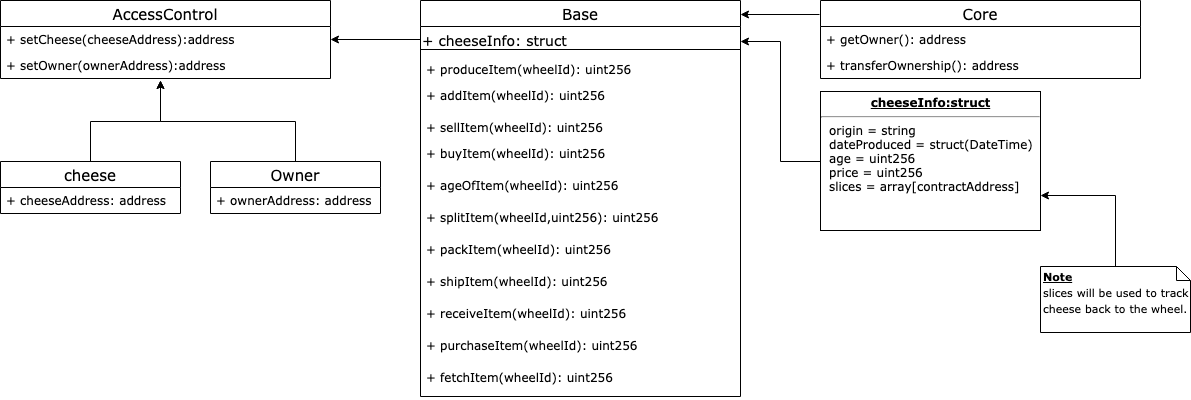

The diagram above was exported from draw.io. Its source (the exported page's mxGraphModel, read from the mxfile embedded in the PNG):
<mxGraphModel dx="1298" dy="678" grid="1" gridSize="10" guides="1" tooltips="1" connect="1" arrows="1" fold="1" page="1" pageScale="1" pageWidth="850" pageHeight="1100" math="0" shadow="0">
  <root>
    <mxCell id="CIgW7QcJi5w-nxyn4Sf_-0" />
    <mxCell id="CIgW7QcJi5w-nxyn4Sf_-1" parent="CIgW7QcJi5w-nxyn4Sf_-0" />
    <mxCell id="YbhuIQGf0GV139bD5wIN-0" value="AccessControl" style="swimlane;fontStyle=0;childLayout=stackLayout;horizontal=1;startSize=26;fillColor=none;horizontalStack=0;resizeParent=1;resizeParentMax=0;resizeLast=0;collapsible=1;marginBottom=0;fontFamily=Verdana;fontSize=15;align=center;" vertex="1" parent="CIgW7QcJi5w-nxyn4Sf_-1">
      <mxGeometry x="10" y="40" width="330" height="78" as="geometry" />
    </mxCell>
    <mxCell id="YbhuIQGf0GV139bD5wIN-1" value="+ setCheese(cheeseAddress):address" style="text;strokeColor=none;fillColor=none;align=left;verticalAlign=top;spacingLeft=4;spacingRight=4;overflow=hidden;rotatable=0;points=[[0,0.5],[1,0.5]];portConstraint=eastwest;fontFamily=Verdana;" vertex="1" parent="YbhuIQGf0GV139bD5wIN-0">
      <mxGeometry y="26" width="330" height="26" as="geometry" />
    </mxCell>
    <mxCell id="YbhuIQGf0GV139bD5wIN-2" value="+ setOwner(ownerAddress):address" style="text;strokeColor=none;fillColor=none;align=left;verticalAlign=top;spacingLeft=4;spacingRight=4;overflow=hidden;rotatable=0;points=[[0,0.5],[1,0.5]];portConstraint=eastwest;fontFamily=Verdana;" vertex="1" parent="YbhuIQGf0GV139bD5wIN-0">
      <mxGeometry y="52" width="330" height="26" as="geometry" />
    </mxCell>
    <mxCell id="YbhuIQGf0GV139bD5wIN-4" value="Base" style="swimlane;fontStyle=0;childLayout=stackLayout;horizontal=1;startSize=26;fillColor=none;horizontalStack=0;resizeParent=1;resizeParentMax=0;resizeLast=0;collapsible=1;marginBottom=0;fontFamily=Verdana;fontSize=15;align=center;" vertex="1" parent="CIgW7QcJi5w-nxyn4Sf_-1">
      <mxGeometry x="430" y="40" width="320" height="396" as="geometry">
        <mxRectangle x="400" y="40" width="70" height="26" as="alternateBounds" />
      </mxGeometry>
    </mxCell>
    <mxCell id="U7fmrRW_EYstXfU1EJm--9" value="+ cheeseInfo: struct" style="text;html=1;fontSize=14;fontFamily=Verdana;" vertex="1" parent="YbhuIQGf0GV139bD5wIN-4">
      <mxGeometry y="26" width="320" height="30" as="geometry" />
    </mxCell>
    <mxCell id="YbhuIQGf0GV139bD5wIN-6" value="+ produceItem(wheelId): uint256 " style="text;strokeColor=none;fillColor=none;align=left;verticalAlign=top;spacingLeft=4;spacingRight=4;overflow=hidden;rotatable=0;points=[[0,0.5],[1,0.5]];portConstraint=eastwest;fontFamily=Verdana;" vertex="1" parent="YbhuIQGf0GV139bD5wIN-4">
      <mxGeometry y="56" width="320" height="26" as="geometry" />
    </mxCell>
    <mxCell id="YbhuIQGf0GV139bD5wIN-7" value="+ addItem(wheelId): uint256" style="text;strokeColor=none;fillColor=none;align=left;verticalAlign=top;spacingLeft=4;spacingRight=4;overflow=hidden;rotatable=0;points=[[0,0.5],[1,0.5]];portConstraint=eastwest;fontFamily=Verdana;" vertex="1" parent="YbhuIQGf0GV139bD5wIN-4">
      <mxGeometry y="82" width="320" height="32" as="geometry" />
    </mxCell>
    <mxCell id="YbhuIQGf0GV139bD5wIN-23" value="+ sellItem(wheelId): uint256" style="text;strokeColor=none;fillColor=none;align=left;verticalAlign=top;spacingLeft=4;spacingRight=4;overflow=hidden;rotatable=0;points=[[0,0.5],[1,0.5]];portConstraint=eastwest;fontFamily=Verdana;" vertex="1" parent="YbhuIQGf0GV139bD5wIN-4">
      <mxGeometry y="114" width="320" height="26" as="geometry" />
    </mxCell>
    <mxCell id="rs2Y6v6cIGUHnqdC0k_c-0" value="+ buyItem(wheelId): uint256" style="text;strokeColor=none;fillColor=none;align=left;verticalAlign=top;spacingLeft=4;spacingRight=4;overflow=hidden;rotatable=0;points=[[0,0.5],[1,0.5]];portConstraint=eastwest;fontFamily=Verdana;" vertex="1" parent="YbhuIQGf0GV139bD5wIN-4">
      <mxGeometry y="140" width="320" height="32" as="geometry" />
    </mxCell>
    <mxCell id="exA0kmPHP93mfyuXmosy-1" value="+ ageOfItem(wheelId): uint256" style="text;strokeColor=none;fillColor=none;align=left;verticalAlign=top;spacingLeft=4;spacingRight=4;overflow=hidden;rotatable=0;points=[[0,0.5],[1,0.5]];portConstraint=eastwest;fontFamily=Verdana;" vertex="1" parent="YbhuIQGf0GV139bD5wIN-4">
      <mxGeometry y="172" width="320" height="32" as="geometry" />
    </mxCell>
    <mxCell id="exA0kmPHP93mfyuXmosy-2" value="+ splitItem(wheelId,uint256): uint256&#10;" style="text;strokeColor=none;fillColor=none;align=left;verticalAlign=top;spacingLeft=4;spacingRight=4;overflow=hidden;rotatable=0;points=[[0,0.5],[1,0.5]];portConstraint=eastwest;fontFamily=Verdana;" vertex="1" parent="YbhuIQGf0GV139bD5wIN-4">
      <mxGeometry y="204" width="320" height="32" as="geometry" />
    </mxCell>
    <mxCell id="STX4ROenGo8JPeeFvWsD-0" value="+ packItem(wheelId): uint256" style="text;strokeColor=none;fillColor=none;align=left;verticalAlign=top;spacingLeft=4;spacingRight=4;overflow=hidden;rotatable=0;points=[[0,0.5],[1,0.5]];portConstraint=eastwest;fontFamily=Verdana;" vertex="1" parent="YbhuIQGf0GV139bD5wIN-4">
      <mxGeometry y="236" width="320" height="32" as="geometry" />
    </mxCell>
    <mxCell id="zTu-Zr9ql9e-0Hv4HCIi-0" value="+ shipItem(wheelId): uint256" style="text;strokeColor=none;fillColor=none;align=left;verticalAlign=top;spacingLeft=4;spacingRight=4;overflow=hidden;rotatable=0;points=[[0,0.5],[1,0.5]];portConstraint=eastwest;fontFamily=Verdana;" vertex="1" parent="YbhuIQGf0GV139bD5wIN-4">
      <mxGeometry y="268" width="320" height="32" as="geometry" />
    </mxCell>
    <mxCell id="sdseKxjukEqR1GpEF7Q--0" value="+ receiveItem(wheelId): uint256" style="text;strokeColor=none;fillColor=none;align=left;verticalAlign=top;spacingLeft=4;spacingRight=4;overflow=hidden;rotatable=0;points=[[0,0.5],[1,0.5]];portConstraint=eastwest;fontFamily=Verdana;" vertex="1" parent="YbhuIQGf0GV139bD5wIN-4">
      <mxGeometry y="300" width="320" height="32" as="geometry" />
    </mxCell>
    <mxCell id="Nezn-DEmF-Ik2a4qS1NF-0" value="+ purchaseItem(wheelId): uint256" style="text;strokeColor=none;fillColor=none;align=left;verticalAlign=top;spacingLeft=4;spacingRight=4;overflow=hidden;rotatable=0;points=[[0,0.5],[1,0.5]];portConstraint=eastwest;fontFamily=Verdana;" vertex="1" parent="YbhuIQGf0GV139bD5wIN-4">
      <mxGeometry y="332" width="320" height="32" as="geometry" />
    </mxCell>
    <mxCell id="1_auLzcXWPJTxCHLTHvl-0" value="+ fetchItem(wheelId): uint256" style="text;strokeColor=none;fillColor=none;align=left;verticalAlign=top;spacingLeft=4;spacingRight=4;overflow=hidden;rotatable=0;points=[[0,0.5],[1,0.5]];portConstraint=eastwest;fontFamily=Verdana;" vertex="1" parent="YbhuIQGf0GV139bD5wIN-4">
      <mxGeometry y="364" width="320" height="32" as="geometry" />
    </mxCell>
    <mxCell id="U7fmrRW_EYstXfU1EJm--11" value="" style="endArrow=none;html=1;strokeColor=#000000;fontFamily=Verdana;fontSize=14;exitX=0;exitY=0.75;exitDx=0;exitDy=0;entryX=1;entryY=0.75;entryDx=0;entryDy=0;" edge="1" parent="YbhuIQGf0GV139bD5wIN-4" source="U7fmrRW_EYstXfU1EJm--9" target="U7fmrRW_EYstXfU1EJm--9">
      <mxGeometry width="50" height="50" relative="1" as="geometry">
        <mxPoint x="390" y="200" as="sourcePoint" />
        <mxPoint x="440" y="150" as="targetPoint" />
      </mxGeometry>
    </mxCell>
    <mxCell id="YbhuIQGf0GV139bD5wIN-8" value="Core" style="swimlane;fontStyle=0;childLayout=stackLayout;horizontal=1;startSize=26;fillColor=none;horizontalStack=0;resizeParent=1;resizeParentMax=0;resizeLast=0;collapsible=1;marginBottom=0;fontFamily=Verdana;fontSize=15;align=center;" vertex="1" parent="CIgW7QcJi5w-nxyn4Sf_-1">
      <mxGeometry x="830" y="40" width="320" height="78" as="geometry" />
    </mxCell>
    <mxCell id="YbhuIQGf0GV139bD5wIN-9" value="+ getOwner(): address" style="text;strokeColor=none;fillColor=none;align=left;verticalAlign=top;spacingLeft=4;spacingRight=4;overflow=hidden;rotatable=0;points=[[0,0.5],[1,0.5]];portConstraint=eastwest;fontFamily=Verdana;" vertex="1" parent="YbhuIQGf0GV139bD5wIN-8">
      <mxGeometry y="26" width="320" height="26" as="geometry" />
    </mxCell>
    <mxCell id="YbhuIQGf0GV139bD5wIN-10" value="+ transferOwnership(): address" style="text;strokeColor=none;fillColor=none;align=left;verticalAlign=top;spacingLeft=4;spacingRight=4;overflow=hidden;rotatable=0;points=[[0,0.5],[1,0.5]];portConstraint=eastwest;fontFamily=Verdana;" vertex="1" parent="YbhuIQGf0GV139bD5wIN-8">
      <mxGeometry y="52" width="320" height="26" as="geometry" />
    </mxCell>
    <mxCell id="v6JWmk_MYYZ2wju5nAbX-18" style="edgeStyle=orthogonalEdgeStyle;rounded=0;orthogonalLoop=1;jettySize=auto;html=1;exitX=0.5;exitY=0;exitDx=0;exitDy=0;strokeColor=#000000;fontFamily=Verdana;fontSize=15;" edge="1" parent="CIgW7QcJi5w-nxyn4Sf_-1" source="YbhuIQGf0GV139bD5wIN-12">
      <mxGeometry relative="1" as="geometry">
        <mxPoint x="170" y="120" as="targetPoint" />
      </mxGeometry>
    </mxCell>
    <mxCell id="YbhuIQGf0GV139bD5wIN-12" value="Owner" style="swimlane;fontStyle=0;childLayout=stackLayout;horizontal=1;startSize=26;fillColor=none;horizontalStack=0;resizeParent=1;resizeParentMax=0;resizeLast=0;collapsible=1;marginBottom=0;fontFamily=Verdana;fontSize=15;align=center;" vertex="1" parent="CIgW7QcJi5w-nxyn4Sf_-1">
      <mxGeometry x="220" y="201" width="170" height="52" as="geometry" />
    </mxCell>
    <mxCell id="YbhuIQGf0GV139bD5wIN-13" value="+ ownerAddress: address" style="text;strokeColor=none;fillColor=none;align=left;verticalAlign=top;spacingLeft=4;spacingRight=4;overflow=hidden;rotatable=0;points=[[0,0.5],[1,0.5]];portConstraint=eastwest;fontFamily=Verdana;" vertex="1" parent="YbhuIQGf0GV139bD5wIN-12">
      <mxGeometry y="26" width="170" height="26" as="geometry" />
    </mxCell>
    <mxCell id="v6JWmk_MYYZ2wju5nAbX-19" style="edgeStyle=orthogonalEdgeStyle;rounded=0;orthogonalLoop=1;jettySize=auto;html=1;exitX=0.5;exitY=0;exitDx=0;exitDy=0;strokeColor=#000000;fontFamily=Verdana;fontSize=15;" edge="1" parent="CIgW7QcJi5w-nxyn4Sf_-1" source="YbhuIQGf0GV139bD5wIN-16">
      <mxGeometry relative="1" as="geometry">
        <mxPoint x="170" y="120" as="targetPoint" />
      </mxGeometry>
    </mxCell>
    <mxCell id="YbhuIQGf0GV139bD5wIN-16" value="cheese" style="swimlane;fontStyle=0;childLayout=stackLayout;horizontal=1;startSize=26;fillColor=none;horizontalStack=0;resizeParent=1;resizeParentMax=0;resizeLast=0;collapsible=1;marginBottom=0;fontFamily=Verdana;fontSize=15;align=center;" vertex="1" parent="CIgW7QcJi5w-nxyn4Sf_-1">
      <mxGeometry x="10" y="201" width="180" height="52" as="geometry" />
    </mxCell>
    <mxCell id="YbhuIQGf0GV139bD5wIN-17" value="+ cheeseAddress: address" style="text;strokeColor=none;fillColor=none;align=left;verticalAlign=top;spacingLeft=4;spacingRight=4;overflow=hidden;rotatable=0;points=[[0,0.5],[1,0.5]];portConstraint=eastwest;fontFamily=Verdana;" vertex="1" parent="YbhuIQGf0GV139bD5wIN-16">
      <mxGeometry y="26" width="180" height="26" as="geometry" />
    </mxCell>
    <mxCell id="v6JWmk_MYYZ2wju5nAbX-16" style="edgeStyle=orthogonalEdgeStyle;rounded=0;orthogonalLoop=1;jettySize=auto;html=1;entryX=1;entryY=0.035;entryDx=0;entryDy=0;strokeColor=#000000;fontFamily=Verdana;fontSize=15;entryPerimeter=0;exitX=-0.003;exitY=0.179;exitDx=0;exitDy=0;exitPerimeter=0;" edge="1" parent="CIgW7QcJi5w-nxyn4Sf_-1" source="YbhuIQGf0GV139bD5wIN-8" target="YbhuIQGf0GV139bD5wIN-4">
      <mxGeometry relative="1" as="geometry">
        <mxPoint x="750" y="79" as="targetPoint" />
      </mxGeometry>
    </mxCell>
    <mxCell id="v6JWmk_MYYZ2wju5nAbX-17" style="edgeStyle=orthogonalEdgeStyle;rounded=0;orthogonalLoop=1;jettySize=auto;html=1;entryX=1;entryY=0.5;entryDx=0;entryDy=0;strokeColor=#000000;fontFamily=Verdana;fontSize=15;" edge="1" parent="CIgW7QcJi5w-nxyn4Sf_-1" target="YbhuIQGf0GV139bD5wIN-1">
      <mxGeometry relative="1" as="geometry">
        <mxPoint x="430" y="79" as="sourcePoint" />
      </mxGeometry>
    </mxCell>
    <mxCell id="U7fmrRW_EYstXfU1EJm--12" style="edgeStyle=orthogonalEdgeStyle;rounded=0;orthogonalLoop=1;jettySize=auto;html=1;entryX=1;entryY=0.5;entryDx=0;entryDy=0;strokeColor=#000000;fontFamily=Verdana;fontSize=14;" edge="1" parent="CIgW7QcJi5w-nxyn4Sf_-1" source="U7fmrRW_EYstXfU1EJm--7" target="U7fmrRW_EYstXfU1EJm--9">
      <mxGeometry relative="1" as="geometry" />
    </mxCell>
    <mxCell id="U7fmrRW_EYstXfU1EJm--7" value="&lt;p style=&quot;margin: 0px ; margin-top: 4px ; text-align: center ; text-decoration: underline&quot;&gt;&lt;b&gt;cheeseInfo:struct&lt;/b&gt;&lt;/p&gt;&lt;hr&gt;&lt;p style=&quot;margin: 0px ; margin-left: 8px&quot;&gt;origin = string&lt;/p&gt;&lt;p style=&quot;margin: 0px ; margin-left: 8px&quot;&gt;dateProduced = struct(DateTime)&lt;br&gt;age = uint256&lt;br&gt;price = uint256&lt;/p&gt;&lt;p style=&quot;margin: 0px ; margin-left: 8px&quot;&gt;slices = array[contractAddress]&lt;/p&gt;" style="verticalAlign=top;align=left;overflow=fill;fontSize=12;fontFamily=Verdana;html=1;" vertex="1" parent="CIgW7QcJi5w-nxyn4Sf_-1">
      <mxGeometry x="830" y="131" width="220" height="139" as="geometry" />
    </mxCell>
    <mxCell id="U7fmrRW_EYstXfU1EJm--14" style="edgeStyle=orthogonalEdgeStyle;rounded=0;orthogonalLoop=1;jettySize=auto;html=1;entryX=1;entryY=0.75;entryDx=0;entryDy=0;strokeColor=#000000;fontFamily=Verdana;fontSize=14;" edge="1" parent="CIgW7QcJi5w-nxyn4Sf_-1" source="U7fmrRW_EYstXfU1EJm--13" target="U7fmrRW_EYstXfU1EJm--7">
      <mxGeometry relative="1" as="geometry" />
    </mxCell>
    <mxCell id="U7fmrRW_EYstXfU1EJm--13" value="&lt;font style=&quot;font-size: 11px&quot;&gt;&lt;b&gt;&lt;u&gt;Note&lt;/u&gt;&lt;/b&gt;&lt;br&gt;slices will be used to track&lt;br&gt;cheese back to the wheel.&lt;br&gt;&lt;/font&gt;" style="shape=note;whiteSpace=wrap;html=1;size=14;verticalAlign=top;align=left;spacingTop=-6;fontFamily=Verdana;fontSize=14;" vertex="1" parent="CIgW7QcJi5w-nxyn4Sf_-1">
      <mxGeometry x="1050" y="306" width="150" height="66" as="geometry" />
    </mxCell>
  </root>
</mxGraphModel>